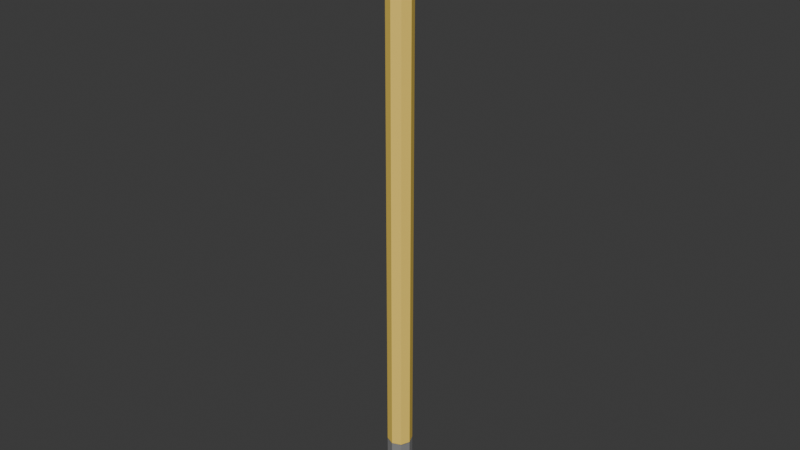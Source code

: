 # Source: pencil.blend  (saved by Blender 4.1.23; exported with 4.5.12 LTS)
import bpy
from mathutils import Matrix  # noqa: F401  (used for matrix-valued properties, if any)

bpy.ops.wm.read_factory_settings(use_empty=True)
scene = bpy.context.scene
scene.name = 'Scene'

# ---- collections
col_collection = bpy.data.collections.new('Collection'); scene.collection.children.link(col_collection)

# ---- materials (node trees are filled in below, after node groups)
mat_material = bpy.data.materials.new('Material')
mat_material.use_transparent_shadow = False
mat_material_001 = bpy.data.materials.new('Material.001')
mat_material_001.use_transparent_shadow = False
mat_material_002 = bpy.data.materials.new('Material.002')
mat_material_002.use_transparent_shadow = False
mat_material_003 = bpy.data.materials.new('Material.003')
mat_material_003.use_transparent_shadow = False
mat_material_004 = bpy.data.materials.new('Material.004')
mat_material_004.use_transparent_shadow = False

# ---- material node trees
mat_material.use_nodes = True; mat_material.node_tree.nodes.clear()
_N = mat_material.node_tree.nodes; _L = mat_material.node_tree.links
n0 = _N.new('ShaderNodeBsdfPrincipled'); n0.name = 'Principled BSDF'; n0.location = (10, 300)
n0.inputs[0].default_value = (1.0, 0.7061, 0.1303, 1.0)
n1 = _N.new('ShaderNodeOutputMaterial'); n1.name = 'Material Output'; n1.location = (300, 300)
_L.new(n0.outputs[0], n1.inputs[0])
n1.is_active_output = True
mat_material_001.use_nodes = True; mat_material_001.node_tree.nodes.clear()
_N = mat_material_001.node_tree.nodes; _L = mat_material_001.node_tree.links
n0 = _N.new('ShaderNodeBsdfPrincipled'); n0.name = 'Principled BSDF'; n0.location = (10, 300)
n0.inputs[0].default_value = (0.8176, 0.7185, 0.6567, 1.0)
n1 = _N.new('ShaderNodeOutputMaterial'); n1.name = 'Material Output'; n1.location = (300, 300)
_L.new(n0.outputs[0], n1.inputs[0])
n1.is_active_output = True
mat_material_002.use_nodes = True; mat_material_002.node_tree.nodes.clear()
_N = mat_material_002.node_tree.nodes; _L = mat_material_002.node_tree.links
n0 = _N.new('ShaderNodeBsdfPrincipled'); n0.name = 'Principled BSDF'; n0.location = (10, 300)
n0.inputs[0].default_value = (0.1018, 0.1018, 0.1018, 1.0)
n1 = _N.new('ShaderNodeOutputMaterial'); n1.name = 'Material Output'; n1.location = (300, 300)
_L.new(n0.outputs[0], n1.inputs[0])
n1.is_active_output = True
mat_material_003.use_nodes = True; mat_material_003.node_tree.nodes.clear()
_N = mat_material_003.node_tree.nodes; _L = mat_material_003.node_tree.links
n0 = _N.new('ShaderNodeBsdfPrincipled'); n0.name = 'Principled BSDF'; n0.location = (10, 300)
n0.inputs[0].default_value = (0.4878, 0.4878, 0.4878, 1.0)
n0.inputs[1].default_value = 0.5748
n1 = _N.new('ShaderNodeOutputMaterial'); n1.name = 'Material Output'; n1.location = (300, 300)
_L.new(n0.outputs[0], n1.inputs[0])
n1.is_active_output = True
mat_material_004.use_nodes = True; mat_material_004.node_tree.nodes.clear()
_N = mat_material_004.node_tree.nodes; _L = mat_material_004.node_tree.links
n0 = _N.new('ShaderNodeBsdfPrincipled'); n0.name = 'Principled BSDF'; n0.location = (10, 300)
n0.inputs[0].default_value = (0.8001, 0.1986, 0.5585, 1.0)
n1 = _N.new('ShaderNodeOutputMaterial'); n1.name = 'Material Output'; n1.location = (300, 300)
_L.new(n0.outputs[0], n1.inputs[0])
n1.is_active_output = True

# ---- world
world_world = bpy.data.worlds.new('World'); scene.world = world_world
world_world.use_nodes = True; world_world.node_tree.nodes.clear()
_N = world_world.node_tree.nodes; _L = world_world.node_tree.links
n0 = _N.new('ShaderNodeOutputWorld'); n0.name = 'World Output'; n0.location = (300, 300)
n1 = _N.new('ShaderNodeBackground'); n1.name = 'Background'; n1.location = (10, 300)
n1.inputs[0].default_value = (0.05088, 0.05088, 0.05088, 1.0)
_L.new(n1.outputs[0], n0.inputs[0])
n0.is_active_output = True
world_world.color = (0.05088, 0.05088, 0.05088)
world_world.use_sun_shadow = False
world_world.sun_shadow_jitter_overblur = 0.0

# ---- meshes
me_cylinder = bpy.data.meshes.new('Cylinder')
me_cylinder.from_pydata([(0.0, 0.004, -0.075), (0.0, 0.004, 0.075), (0.002828, 0.002828, -0.075), (0.002828, 0.002828, 0.075), (0.004, 0.0, -0.075), (0.004, 0.0, 0.075), (0.002828, -0.002828, -0.075), (0.002828, -0.002828, 0.075), (0.0, -0.004, -0.075), (0.0, -0.004, 0.075), (-0.002828, -0.002828, -0.075), (-0.002828, -0.002828, 0.075), (-0.004, 0.0, -0.075), (-0.004, 0.0, 0.075), (-0.002828, 0.002828, -0.075), (-0.002828, 0.002828, 0.075)], [], [(0, 1, 3, 2), (2, 3, 5, 4), (4, 5, 7, 6), (6, 7, 9, 8), (8, 9, 11, 10), (10, 11, 13, 12), (3, 1, 15, 13, 11, 9, 7, 5), (12, 13, 15, 14), (14, 15, 1, 0), (0, 2, 4, 6, 8, 10, 12, 14)])
_uv = me_cylinder.uv_layers.new(name='UVMap')
_uv.uv.foreach_set('vector', [1.0, 0.5, 1.0, 1.0, 0.875, 1.0, 0.875, 0.5, 0.875, 0.5, 0.875, 1.0, 0.75, 1.0, 0.75, 0.5, 0.75, 0.5, 0.75, 1.0, 0.625, 1.0, 0.625, 0.5, 0.625, 0.5, 0.625, 1.0, 0.5, 1.0, 0.5, 0.5, 0.5, 0.5, 0.5, 1.0, 0.375, 1.0, 0.375, 0.5, 0.375, 0.5, 0.375, 1.0, 0.25, 1.0, 0.25, 0.5, 0.4197, 0.4197, 0.25, 0.49, 0.08029, 0.4197, 0.01, 0.25, 0.08029, 0.08029, 0.25, 0.01, 0.4197, 0.08029, 0.49, 0.25, 0.25, 0.5, 0.25, 1.0, 0.125, 1.0, 0.125, 0.5, 0.125, 0.5, 0.125, 1.0, 0.0, 1.0, 0.0, 0.5, 0.75, 0.49, 0.9197, 0.4197, 0.99, 0.25, 0.9197, 0.08029, 0.75, 0.01, 0.5803, 0.08029, 0.51, 0.25, 0.5803, 0.4197])
me_cylinder.materials.append(mat_material)
me_cylinder.update()
me_cone = bpy.data.meshes.new('Cone')
me_cone.from_pydata([(0.0, 0.004, -0.008), (0.002828, 0.002828, -0.008), (0.004, 0.0, -0.008), (0.002828, -0.002828, -0.008), (0.0, -0.004, -0.008), (-0.002828, -0.002828, -0.008), (-0.004, 0.0, -0.008), (-0.002828, 0.002828, -0.008), (0.0, 0.0, 0.008)], [], [(0, 8, 1), (1, 8, 2), (2, 8, 3), (3, 8, 4), (4, 8, 5), (5, 8, 6), (0, 1, 2, 3, 4, 5, 6, 7), (6, 8, 7), (7, 8, 0)])
me_cone.polygons.foreach_set('use_smooth', [True] * 9)
_k = set([(0, 1), (0, 7), (0, 8), (1, 2), (1, 8), (2, 3), (2, 8), (3, 4), (3, 8), (4, 5), (4, 8), (5, 6), (5, 8), (6, 7), (6, 8), (7, 8)])
me_cone.attributes.new('sharp_edge', 'BOOLEAN', 'EDGE').data.foreach_set('value', [ (min(e.vertices), max(e.vertices)) in _k for e in me_cone.edges])
_uv = me_cone.uv_layers.new(name='UVMap')
_uv.uv.foreach_set('vector', [0.25, 0.49, 0.25, 0.25, 0.4197, 0.4197, 0.4197, 0.4197, 0.25, 0.25, 0.49, 0.25, 0.49, 0.25, 0.25, 0.25, 0.4197, 0.08029, 0.4197, 0.08029, 0.25, 0.25, 0.25, 0.01, 0.25, 0.01, 0.25, 0.25, 0.08029, 0.08029, 0.08029, 0.08029, 0.25, 0.25, 0.01, 0.25, 0.75, 0.49, 0.9197, 0.4197, 0.99, 0.25, 0.9197, 0.08029, 0.75, 0.01, 0.5803, 0.08029, 0.51, 0.25, 0.5803, 0.4197, 0.01, 0.25, 0.25, 0.25, 0.08029, 0.4197, 0.08029, 0.4197, 0.25, 0.25, 0.25, 0.49])
me_cone.materials.append(mat_material_001)
me_cone.update()
me_cone_001 = bpy.data.meshes.new('Cone.001')
me_cone_001.from_pydata([(0.0, 0.004, -0.008), (0.002828, 0.002828, -0.008), (0.004, 0.0, -0.008), (0.002828, -0.002828, -0.008), (0.0, -0.004, -0.008), (-0.002828, -0.002828, -0.008), (-0.004, 0.0, -0.008), (-0.002828, 0.002828, -0.008), (0.0, 0.0, 0.008)], [], [(0, 8, 1), (1, 8, 2), (2, 8, 3), (3, 8, 4), (4, 8, 5), (5, 8, 6), (0, 1, 2, 3, 4, 5, 6, 7), (6, 8, 7), (7, 8, 0)])
me_cone_001.polygons.foreach_set('use_smooth', [True] * 9)
_k = set([(0, 1), (0, 7), (0, 8), (1, 2), (1, 8), (2, 3), (2, 8), (3, 4), (3, 8), (4, 5), (4, 8), (5, 6), (5, 8), (6, 7), (6, 8), (7, 8)])
me_cone_001.attributes.new('sharp_edge', 'BOOLEAN', 'EDGE').data.foreach_set('value', [ (min(e.vertices), max(e.vertices)) in _k for e in me_cone_001.edges])
_uv = me_cone_001.uv_layers.new(name='UVMap')
_uv.uv.foreach_set('vector', [0.25, 0.49, 0.25, 0.25, 0.4197, 0.4197, 0.4197, 0.4197, 0.25, 0.25, 0.49, 0.25, 0.49, 0.25, 0.25, 0.25, 0.4197, 0.08029, 0.4197, 0.08029, 0.25, 0.25, 0.25, 0.01, 0.25, 0.01, 0.25, 0.25, 0.08029, 0.08029, 0.08029, 0.08029, 0.25, 0.25, 0.01, 0.25, 0.75, 0.49, 0.9197, 0.4197, 0.99, 0.25, 0.9197, 0.08029, 0.75, 0.01, 0.5803, 0.08029, 0.51, 0.25, 0.5803, 0.4197, 0.01, 0.25, 0.25, 0.25, 0.08029, 0.4197, 0.08029, 0.4197, 0.25, 0.25, 0.25, 0.49])
me_cone_001.materials.append(mat_material_002)
me_cone_001.update()
me_cylinder_001 = bpy.data.meshes.new('Cylinder.001')
me_cylinder_001.from_pydata([(0.0, 0.004, -0.075), (0.0, 0.004, 0.075), (0.002828, 0.002828, -0.075), (0.002828, 0.002828, 0.075), (0.004, 0.0, -0.075), (0.004, 0.0, 0.075), (0.002828, -0.002828, -0.075), (0.002828, -0.002828, 0.075), (0.0, -0.004, -0.075), (0.0, -0.004, 0.075), (-0.002828, -0.002828, -0.075), (-0.002828, -0.002828, 0.075), (-0.004, 0.0, -0.075), (-0.004, 0.0, 0.075), (-0.002828, 0.002828, -0.075), (-0.002828, 0.002828, 0.075)], [], [(0, 1, 3, 2), (2, 3, 5, 4), (4, 5, 7, 6), (6, 7, 9, 8), (8, 9, 11, 10), (10, 11, 13, 12), (3, 1, 15, 13, 11, 9, 7, 5), (12, 13, 15, 14), (14, 15, 1, 0), (0, 2, 4, 6, 8, 10, 12, 14)])
_uv = me_cylinder_001.uv_layers.new(name='UVMap')
_uv.uv.foreach_set('vector', [1.0, 0.5, 1.0, 1.0, 0.875, 1.0, 0.875, 0.5, 0.875, 0.5, 0.875, 1.0, 0.75, 1.0, 0.75, 0.5, 0.75, 0.5, 0.75, 1.0, 0.625, 1.0, 0.625, 0.5, 0.625, 0.5, 0.625, 1.0, 0.5, 1.0, 0.5, 0.5, 0.5, 0.5, 0.5, 1.0, 0.375, 1.0, 0.375, 0.5, 0.375, 0.5, 0.375, 1.0, 0.25, 1.0, 0.25, 0.5, 0.4197, 0.4197, 0.25, 0.49, 0.08029, 0.4197, 0.01, 0.25, 0.08029, 0.08029, 0.25, 0.01, 0.4197, 0.08029, 0.49, 0.25, 0.25, 0.5, 0.25, 1.0, 0.125, 1.0, 0.125, 0.5, 0.125, 0.5, 0.125, 1.0, 0.0, 1.0, 0.0, 0.5, 0.75, 0.49, 0.9197, 0.4197, 0.99, 0.25, 0.9197, 0.08029, 0.75, 0.01, 0.5803, 0.08029, 0.51, 0.25, 0.5803, 0.4197])
me_cylinder_001.materials.append(mat_material_003)
me_cylinder_001.update()
me_cylinder_002 = bpy.data.meshes.new('Cylinder.002')
me_cylinder_002.from_pydata([(0.0, 0.004, -0.075), (0.0, 0.004, 0.075), (0.002828, 0.002828, -0.075), (0.002828, 0.002828, 0.075), (0.004, 0.0, -0.075), (0.004, 0.0, 0.075), (0.002828, -0.002828, -0.075), (0.002828, -0.002828, 0.075), (0.0, -0.004, -0.075), (0.0, -0.004, 0.075), (-0.002828, -0.002828, -0.075), (-0.002828, -0.002828, 0.075), (-0.004, 0.0, -0.075), (-0.004, 0.0, 0.075), (-0.002828, 0.002828, -0.075), (-0.002828, 0.002828, 0.075)], [], [(0, 1, 3, 2), (2, 3, 5, 4), (4, 5, 7, 6), (6, 7, 9, 8), (8, 9, 11, 10), (10, 11, 13, 12), (3, 1, 15, 13, 11, 9, 7, 5), (12, 13, 15, 14), (14, 15, 1, 0), (0, 2, 4, 6, 8, 10, 12, 14)])
me_cylinder_002.polygons.foreach_set('use_smooth', [True] * 10)
_uv = me_cylinder_002.uv_layers.new(name='UVMap')
_uv.uv.foreach_set('vector', [1.0, 0.5, 1.0, 1.0, 0.875, 1.0, 0.875, 0.5, 0.875, 0.5, 0.875, 1.0, 0.75, 1.0, 0.75, 0.5, 0.75, 0.5, 0.75, 1.0, 0.625, 1.0, 0.625, 0.5, 0.625, 0.5, 0.625, 1.0, 0.5, 1.0, 0.5, 0.5, 0.5, 0.5, 0.5, 1.0, 0.375, 1.0, 0.375, 0.5, 0.375, 0.5, 0.375, 1.0, 0.25, 1.0, 0.25, 0.5, 0.4197, 0.4197, 0.25, 0.49, 0.08029, 0.4197, 0.01, 0.25, 0.08029, 0.08029, 0.25, 0.01, 0.4197, 0.08029, 0.49, 0.25, 0.25, 0.5, 0.25, 1.0, 0.125, 1.0, 0.125, 0.5, 0.125, 0.5, 0.125, 1.0, 0.0, 1.0, 0.0, 0.5, 0.75, 0.49, 0.9197, 0.4197, 0.99, 0.25, 0.9197, 0.08029, 0.75, 0.01, 0.5803, 0.08029, 0.51, 0.25, 0.5803, 0.4197])
me_cylinder_002.materials.append(mat_material_004)
me_cylinder_002.update()

# ---- objects
ob_cylinder = bpy.data.objects.new('Cylinder', me_cylinder)
ob_cone = bpy.data.objects.new('Cone', me_cone)
ob_cone_001 = bpy.data.objects.new('Cone.001', me_cone_001)
ob_cylinder_001 = bpy.data.objects.new('Cylinder.001', me_cylinder_001)
ob_cylinder_002 = bpy.data.objects.new('Cylinder.002', me_cylinder_002)

# ---- transforms, parenting, visibility, modifiers, constraints
ob_cylinder.location = (0.0, 0.0, 0.0)
ob_cone.location = (0.0, 0.0, 0.08242)
ob_cone_001.location = (0.0, 0.0, 0.08851)
ob_cone_001.scale = (0.2801, 0.2801, 0.2801)
ob_cylinder_001.location = (0.0, 0.0, -0.07883)
ob_cylinder_001.scale = (1.0, 1.0, 0.05269)
ob_cylinder_002.location = (0.0, 0.0, -0.08435)
ob_cylinder_002.scale = (0.9823, 0.9823, 0.0251)

# ---- collection membership
col_collection.objects.link(ob_cylinder)
col_collection.objects.link(ob_cone)
col_collection.objects.link(ob_cone_001)
col_collection.objects.link(ob_cylinder_001)
col_collection.objects.link(ob_cylinder_002)

# ---- scene / render settings (as saved in the file)
scene.frame_start = 1; scene.frame_end = 250; scene.frame_set(1)
scene.render.engine = 'BLENDER_EEVEE_NEXT'
scene.cycles.sampling_pattern = 'TABULATED_SOBOL'
scene.eevee.ray_tracing_options.trace_max_roughness = 0.0
bpy.context.view_layer.update()

# ---- added for rendering (the .blend has no active camera and no usable light): camera, sun
cam_auto = bpy.data.cameras.new('AutoCamera')
cam_auto.lens = 50.0
cam_auto.sensor_width = 36.0
cam_auto.clip_end = 1000.0
ob_auto_camera = bpy.data.objects.new('AutoCamera', cam_auto)
scene.collection.objects.link(ob_auto_camera)
ob_auto_camera.location = (0.185045, -0.222054, 0.150293)
ob_auto_camera.rotation_euler = (1.09748, -7.21219e-08, 0.694738)
scene.camera = ob_auto_camera
light_auto_sun = bpy.data.lights.new('AutoSun', 'SUN')
light_auto_sun.energy = 3.0
light_auto_sun.angle = 0.0523599
ob_auto_sun = bpy.data.objects.new('AutoSun', light_auto_sun)
scene.collection.objects.link(ob_auto_sun)
ob_auto_sun.rotation_euler = (0.872665, 0.174533, 0.523599)
bpy.context.view_layer.update()
